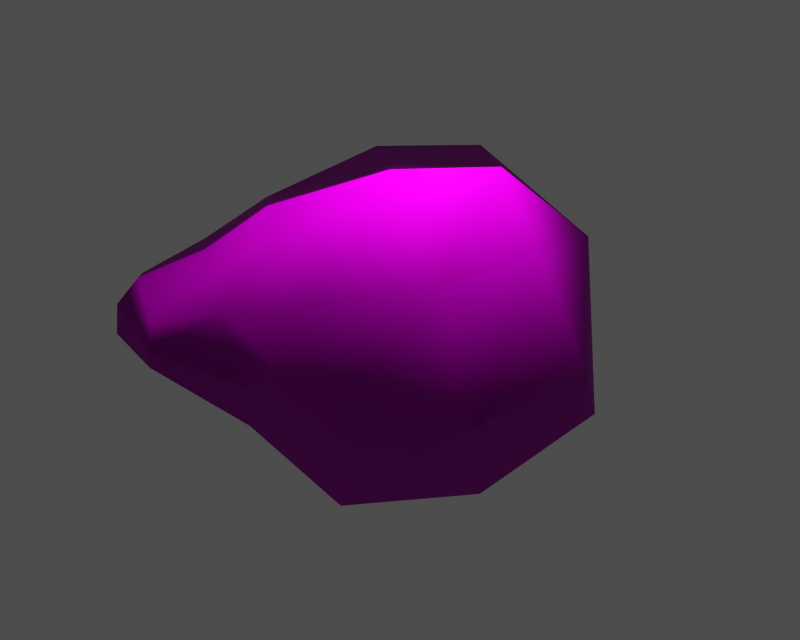 # Source: id400826.blend  (saved by Blender 3.6.13; exported with 4.5.12 LTS)
import bpy
from mathutils import Matrix  # noqa: F401  (used for matrix-valued properties, if any)

bpy.ops.wm.read_factory_settings(use_empty=True)
scene = bpy.context.scene
scene.name = '1'

# ---- collections
col_collection_1 = bpy.data.collections.new('Collection 1'); scene.collection.children.link(col_collection_1)

# ---- images (referenced by path relative to the original .blend; pixels are not part of the script)
import os
ASSET_DIR = os.environ.get("B2B_ASSET_DIR", "")  # directory of the original .blend (textures are referenced by path, not embedded)
HERE = os.path.dirname(os.path.abspath(__file__))  # packed textures are extracted next to this script under _unpacked/

def load_image(name, relpath, width, height, colorspace="sRGB"):
    """Load a texture the original file referenced (path relative to the .blend, or extracted next to this script)."""
    p = next((c for c in (os.path.join(HERE, relpath), os.path.join(ASSET_DIR, relpath)) if relpath and os.path.exists(c)), "")
    if p:
        img = bpy.data.images.load(p, check_existing=True)
        img.name = name
    else:  # same state as the original file: an image datablock whose file is absent (Cycles renders it pink)
        img = bpy.data.images.new(name, width, height)
        img.source = "FILE"
        img.filepath = "//" + (relpath or name)
    img.colorspace_settings.name = colorspace
    return img
img_object17_diff_0 = load_image('Object17_diff_0', 'dropitem03.dds', 1024, 1024, 'Non-Color')
img_object17_norm_0 = load_image('Object17_norm_0', 'dropitem03_n.dds', 1024, 1024, 'Non-Color')
img_object17_spec_0 = load_image('Object17_spec_0', 'dropitem03_sp.dds', 1024, 1024, 'Non-Color')

# ---- materials (node trees are filled in below, after node groups)
mat_object17_mat_001 = bpy.data.materials.new('Object17_mat.001')

# ---- material node trees
mat_object17_mat_001.use_nodes = True; mat_object17_mat_001.node_tree.nodes.clear()
_N = mat_object17_mat_001.node_tree.nodes; _L = mat_object17_mat_001.node_tree.links
n0 = _N.new('ShaderNodeBsdfPrincipled'); n0.name = 'Principled BSDF'; n0.location = (0, 0)
n0.distribution = 'GGX'
n0.subsurface_method = 'RANDOM_WALK_SKIN'
n0.inputs[3].default_value = 1.45
n0.inputs[27].default_value = (0.0, 0.0, 0.0, 1.0)
n0.inputs[28].default_value = 1.0
n1 = _N.new('ShaderNodeOutputMaterial'); n1.name = 'Material Output'; n1.location = (0, 0)
n2 = _N.new('ShaderNodeTexImage'); n2.name = 'Image Texture'; n2.location = (0, 0)
n2.image = img_object17_diff_0
n3 = _N.new('ShaderNodeUVMap'); n3.name = 'UV Map'; n3.location = (0, 0)
n4 = _N.new('ShaderNodeTexImage'); n4.name = 'Image Texture.001'; n4.location = (0, 0)
n4.image = img_object17_norm_0
n5 = _N.new('ShaderNodeNormalMap'); n5.name = 'Normal Map'; n5.location = (0, 0)
n6 = _N.new('ShaderNodeUVMap'); n6.name = 'UV Map.001'; n6.location = (0, 0)
n7 = _N.new('ShaderNodeTexImage'); n7.name = 'Image Texture.002'; n7.location = (0, 0)
n7.image = img_object17_spec_0
n8 = _N.new('ShaderNodeUVMap'); n8.name = 'UV Map.002'; n8.location = (0, 0)
_L.new(n0.outputs[0], n1.inputs[0])
_L.new(n2.outputs[0], n0.inputs[0])
_L.new(n3.outputs[0], n2.inputs[0])
_L.new(n4.outputs[0], n5.inputs[1])
_L.new(n5.outputs[0], n0.inputs[5])
_L.new(n6.outputs[0], n4.inputs[0])
_L.new(n7.outputs[0], n0.inputs[13])
_L.new(n8.outputs[0], n7.inputs[0])
n1.is_active_output = True

# ---- meshes
me_object17 = bpy.data.meshes.new('Object17')
me_object17.from_pydata([(5.489, 16.26, 23.01), (9.745, 12.36, 23.63), (12.19, 18.46, 18.06), (3.428, 20.6, 18.35), (4.75, 22.98, 11.45), (10.0, 20.06, 8.046), (0.7785, 12.02, 23.02), (6.131, 6.963, 24.12), (-2.426, 16.51, 16.24), (-1.598, 18.31, 7.905), (4.75, 22.98, 11.45), (10.0, 20.06, 8.046), (4.848, 14.92, 3.333), (-1.598, 18.31, 7.905), (-2.343, 5.634, 20.83), (1.9, 1.673, 22.52), (-5.118, 9.218, 15.12), (-5.523, 10.76, 6.892), (-0.08859, 7.802, 3.473), (-5.523, 10.76, 6.892), (-3.425, 1.537, 19.18), (-0.5933, -0.7461, 20.1), (-4.986, -1.873, 17.76), (-3.071, -3.603, 18.65), (-6.142, -1.416, 15.22), (-4.783, -4.259, 14.85), (-4.186, -4.4, 16.96), (-6.157, -1.292, 16.83), (-4.976, 4.28, 11.0), (-2.19, 1.973, 9.48), (-6.142, -1.416, 15.22), (-4.817, 3.998, 15.08), (-4.976, 4.28, 11.0), (-4.783, -4.259, 14.85), (13.98, 10.31, 20.21), (16.37, 11.54, 14.08), (15.28, 15.61, 7.975), (11.45, 4.546, 19.51), (13.39, 5.435, 11.03), (11.32, 9.265, 3.645), (15.28, 15.61, 7.975), (11.32, 9.265, 3.645), (5.735, -0.02285, 18.17), (7.214, 0.5818, 11.05), (5.271, 3.197, 3.333), (5.271, 3.197, 3.333), (1.738, -2.078, 17.48), (-1.443, -4.354, 16.59), (-1.801, -4.456, 13.79), (-1.026, -4.885, 15.13), (1.154, -0.01268, 8.975), (-1.801, -4.456, 13.79), (2.553, -1.163, 12.65), (1.154, -0.01268, 8.975)], [], [(0, 1, 2), (3, 0, 2), (4, 3, 2), (5, 4, 2), (1, 0, 6), (6, 7, 1), (0, 3, 8), (6, 0, 8), (3, 4, 9), (9, 8, 3), (10, 11, 12), (12, 13, 10), (7, 6, 14), (14, 15, 7), (6, 8, 16), (16, 14, 6), (8, 9, 17), (17, 16, 8), (13, 12, 18), (18, 19, 13), (20, 21, 15), (15, 14, 20), (22, 23, 21), (21, 20, 22), (24, 25, 26), (26, 27, 24), (28, 29, 30), (16, 31, 20), (20, 14, 16), (28, 19, 29), (27, 22, 20), (20, 31, 27), (31, 32, 24), (24, 27, 31), (16, 17, 32), (32, 31, 16), (26, 23, 22), (22, 27, 26), (19, 18, 29), (29, 33, 30), (1, 34, 2), (34, 35, 2), (35, 36, 2), (36, 5, 2), (1, 7, 37), (37, 34, 1), (34, 37, 38), (38, 35, 34), (35, 38, 39), (39, 36, 35), (40, 41, 12), (12, 11, 40), (7, 15, 42), (42, 37, 7), (37, 42, 43), (43, 38, 37), (38, 43, 44), (44, 39, 38), (41, 45, 18), (18, 12, 41), (46, 42, 15), (15, 21, 46), (47, 46, 21), (21, 23, 47), (48, 49, 26), (26, 25, 48), (29, 50, 51), (43, 42, 46), (46, 52, 43), (45, 50, 29), (49, 52, 46), (46, 47, 49), (52, 49, 48), (48, 53, 52), (43, 52, 53), (53, 44, 43), (26, 49, 47), (47, 23, 26), (18, 45, 29), (33, 29, 51)])
me_object17.polygons.foreach_set('use_smooth', [True] * 80)
_uv = me_object17.uv_layers.new(name='UVTex')
_uv.uv.foreach_set('vector', [0.1709, 0.312, 0.1498, 0.3232, 0.1905, 0.3481, 0.1972, 0.3104, 0.1709, 0.312, 0.1905, 0.3481, 0.226, 0.3147, 0.1972, 0.3104, 0.1905, 0.3481, 0.2464, 0.3323, 0.226, 0.3147, 0.1905, 0.3481, 0.1498, 0.3232, 0.1709, 0.312, 0.1648, 0.2844, 0.1648, 0.2844, 0.1337, 0.2884, 0.1498, 0.3232, 0.1709, 0.312, 0.1972, 0.3104, 0.2003, 0.2812, 0.1648, 0.2844, 0.1709, 0.312, 0.2003, 0.2812, 0.1972, 0.3104, 0.226, 0.3147, 0.2347, 0.2816, 0.2347, 0.2816, 0.2003, 0.2812, 0.1972, 0.3104, 0.226, 0.3147, 0.2464, 0.3323, 0.2699, 0.2869, 0.2699, 0.2869, 0.2347, 0.2816, 0.226, 0.3147, 0.1337, 0.2884, 0.1648, 0.2844, 0.1616, 0.2515, 0.1616, 0.2515, 0.1348, 0.2492, 0.1337, 0.2884, 0.1648, 0.2844, 0.2003, 0.2812, 0.1938, 0.2501, 0.1938, 0.2501, 0.1616, 0.2515, 0.1648, 0.2844, 0.2003, 0.2812, 0.2347, 0.2816, 0.2301, 0.2481, 0.2301, 0.2481, 0.1938, 0.2501, 0.2003, 0.2812, 0.2347, 0.2816, 0.2699, 0.2869, 0.2587, 0.2388, 0.2587, 0.2388, 0.2301, 0.2481, 0.2347, 0.2816, 0.1616, 0.2307, 0.1444, 0.2275, 0.1348, 0.2492, 0.1348, 0.2492, 0.1616, 0.2515, 0.1616, 0.2307, 0.1639, 0.2124, 0.1524, 0.208, 0.1444, 0.2275, 0.1444, 0.2275, 0.1616, 0.2307, 0.1639, 0.2124, 0.177, 0.2089, 0.1724, 0.1956, 0.1611, 0.1995, 0.1611, 0.1995, 0.1709, 0.2119, 0.177, 0.2089, 0.2064, 0.2239, 0.2147, 0.2118, 0.177, 0.2089, 0.1938, 0.2501, 0.1852, 0.2304, 0.1616, 0.2307, 0.1616, 0.2307, 0.1616, 0.2515, 0.1938, 0.2501, 0.2064, 0.2239, 0.2301, 0.2481, 0.2147, 0.2118, 0.1709, 0.2119, 0.1639, 0.2124, 0.1616, 0.2307, 0.1616, 0.2307, 0.1852, 0.2304, 0.1709, 0.2119, 0.1852, 0.2304, 0.2064, 0.2239, 0.177, 0.2089, 0.177, 0.2089, 0.1709, 0.2119, 0.1852, 0.2304, 0.1938, 0.2501, 0.2301, 0.2481, 0.2064, 0.2239, 0.2064, 0.2239, 0.1852, 0.2304, 0.1938, 0.2501, 0.1611, 0.1995, 0.1524, 0.208, 0.1639, 0.2124, 0.1639, 0.2124, 0.1709, 0.2119, 0.1611, 0.1995, 0.2301, 0.2481, 0.2587, 0.2388, 0.2147, 0.2118, 0.2147, 0.2118, 0.1724, 0.1956, 0.177, 0.2089, 0.1498, 0.3232, 0.1709, 0.312, 0.1905, 0.3481, 0.1709, 0.312, 0.1972, 0.3104, 0.1905, 0.3481, 0.1972, 0.3104, 0.226, 0.3147, 0.1905, 0.3481, 0.226, 0.3147, 0.2464, 0.3323, 0.1905, 0.3481, 0.1498, 0.3232, 0.1337, 0.2884, 0.1648, 0.2844, 0.1648, 0.2844, 0.1709, 0.312, 0.1498, 0.3232, 0.1709, 0.312, 0.1648, 0.2844, 0.2003, 0.2812, 0.2003, 0.2812, 0.1972, 0.3104, 0.1709, 0.312, 0.1972, 0.3104, 0.2003, 0.2812, 0.2347, 0.2816, 0.2347, 0.2816, 0.226, 0.3147, 0.1972, 0.3104, 0.226, 0.3147, 0.2347, 0.2816, 0.2699, 0.2869, 0.2699, 0.2869, 0.2464, 0.3323, 0.226, 0.3147, 0.1337, 0.2884, 0.1348, 0.2492, 0.1616, 0.2515, 0.1616, 0.2515, 0.1648, 0.2844, 0.1337, 0.2884, 0.1648, 0.2844, 0.1616, 0.2515, 0.1938, 0.2501, 0.1938, 0.2501, 0.2003, 0.2812, 0.1648, 0.2844, 0.2003, 0.2812, 0.1938, 0.2501, 0.2301, 0.2481, 0.2301, 0.2481, 0.2347, 0.2816, 0.2003, 0.2812, 0.2347, 0.2816, 0.2301, 0.2481, 0.2587, 0.2388, 0.2587, 0.2388, 0.2699, 0.2869, 0.2347, 0.2816, 0.1616, 0.2307, 0.1616, 0.2515, 0.1348, 0.2492, 0.1348, 0.2492, 0.1444, 0.2275, 0.1616, 0.2307, 0.1639, 0.2124, 0.1616, 0.2307, 0.1444, 0.2275, 0.1444, 0.2275, 0.1524, 0.208, 0.1639, 0.2124, 0.177, 0.2089, 0.1709, 0.2119, 0.1611, 0.1995, 0.1611, 0.1995, 0.1724, 0.1956, 0.177, 0.2089, 0.2147, 0.2118, 0.2064, 0.2239, 0.177, 0.2089, 0.1938, 0.2501, 0.1616, 0.2515, 0.1616, 0.2307, 0.1616, 0.2307, 0.1852, 0.2304, 0.1938, 0.2501, 0.2301, 0.2481, 0.2064, 0.2239, 0.2147, 0.2118, 0.1709, 0.2119, 0.1852, 0.2304, 0.1616, 0.2307, 0.1616, 0.2307, 0.1639, 0.2124, 0.1709, 0.2119, 0.1852, 0.2304, 0.1709, 0.2119, 0.177, 0.2089, 0.177, 0.2089, 0.2064, 0.2239, 0.1852, 0.2304, 0.1938, 0.2501, 0.1852, 0.2304, 0.2064, 0.2239, 0.2064, 0.2239, 0.2301, 0.2481, 0.1938, 0.2501, 0.1611, 0.1995, 0.1709, 0.2119, 0.1639, 0.2124, 0.1639, 0.2124, 0.1524, 0.208, 0.1611, 0.1995, 0.2587, 0.2388, 0.2301, 0.2481, 0.2147, 0.2118, 0.1724, 0.1956, 0.2147, 0.2118, 0.177, 0.2089])
me_object17.materials.append(mat_object17_mat_001)
me_object17.use_remesh_preserve_volume = False
me_object17.use_remesh_preserve_attributes = False
me_object17.use_mirror_vertex_groups = False
me_object17.update()
arm_armature = bpy.data.armatures.new('armature')  # bones are not reproduced

# ---- objects
ob_id400826_obj = bpy.data.objects.new('id400826_obj', arm_armature)
ob_object17 = bpy.data.objects.new('Object17', me_object17)

# ---- transforms, parenting, visibility, modifiers, constraints
ob_id400826_obj.location = (0.0, 0.0, 0.0)
ob_id400826_obj.lock_rotations_4d = False
ob_id400826_obj.empty_display_type = 'ARROWS'
ob_id400826_obj.show_in_front = True
ob_id400826_obj.lineart.crease_threshold = 0.0
ob_object17.parent = ob_id400826_obj
ob_object17.location = (0.0, 0.0, 0.0)
ob_object17.lock_rotations_4d = False
ob_object17.empty_display_type = 'ARROWS'
ob_object17.lineart.crease_threshold = 0.0
_vg = ob_object17.vertex_groups.new(name='root')
_vg.add([0, 1, 2, 3, 4, 5, 6, 7, 8, 9, 10, 11, 12, 13, 14, 15, 16, 17, 18, 19, 20, 21, 22, 23, 24, 25, 26, 27, 28, 29, 30, 31, 32, 33, 34, 35, 36, 37, 38, 39, 40, 41, 42, 43, 44, 45, 46, 47, 48, 49, 50, 51, 52, 53], 1.0, 'REPLACE')
_m = ob_object17.modifiers.new('Armature', 'ARMATURE')
_m.object = ob_id400826_obj
_m.use_bone_envelopes = True

# ---- collection membership
col_collection_1.objects.link(ob_id400826_obj)
col_collection_1.objects.link(ob_object17)

# ---- scene / render settings (as saved in the file)
scene.frame_start = 1; scene.frame_end = 250; scene.frame_set(1)
scene.render.engine = 'BLENDER_EEVEE_NEXT'
scene.render.image_settings.file_format = 'TARGA'
scene.render.image_settings.color_mode = 'RGB'
scene.render.image_settings.compression = 90
scene.render.resolution_x = 320
scene.render.resolution_y = 256
scene.render.fps = 25
scene.render.dither_intensity = 0.0
scene.render.use_compositing = False
scene.render.use_sequencer = False
scene.render.use_file_extension = False
scene.render.bake_margin = 2
scene.render.bake_bias = 0.0
scene.render.use_stamp_time = False
scene.render.use_stamp_date = False
scene.render.use_stamp_frame = False
scene.render.use_stamp_camera = False
scene.render.use_stamp_scene = False
scene.render.use_stamp_filename = False
scene.render.use_stamp_render_time = False
scene.render.stamp_font_size = 0
scene.render.stamp_foreground = (0.0, 0.0, 0.0, 0.0)
scene.render.stamp_background = (0.0, 0.0, 0.0, 0.0)
scene.cycles.use_denoising = False
scene.cycles.samples = 10
scene.cycles.sampling_pattern = 'TABULATED_SOBOL'
scene.cycles.light_sampling_threshold = 0.0
scene.cycles.use_adaptive_sampling = False
scene.cycles.use_light_tree = False
scene.cycles.blur_glossy = 0.0
scene.cycles.volume_bounces = 1
scene.cycles.pixel_filter_type = 'GAUSSIAN'
scene.cycles.sample_clamp_indirect = 0.0
scene.view_settings.view_transform = 'Raw'
bpy.context.view_layer.update()

# ---- added for rendering (the .blend has no active camera and no usable light): camera, sun + grey world if the file has none
cam_auto = bpy.data.cameras.new('AutoCamera')
cam_auto.lens = 50.0
cam_auto.sensor_width = 36.0
cam_auto.clip_end = 1000.0
ob_auto_camera = bpy.data.objects.new('AutoCamera', cam_auto)
scene.collection.objects.link(ob_auto_camera)
ob_auto_camera.location = (43.4348, -36.9456, 44.3876)
ob_auto_camera.rotation_euler = (1.09748, -7.21219e-08, 0.694738)
scene.camera = ob_auto_camera
light_auto_sun = bpy.data.lights.new('AutoSun', 'SUN')
light_auto_sun.energy = 3.0
light_auto_sun.angle = 0.0523599
ob_auto_sun = bpy.data.objects.new('AutoSun', light_auto_sun)
scene.collection.objects.link(ob_auto_sun)
ob_auto_sun.rotation_euler = (0.872665, 0.174533, 0.523599)
if scene.world is None:
    world_auto = bpy.data.worlds.new('AutoWorld')
    world_auto.color = (0.3, 0.3, 0.3)
    scene.world = world_auto
bpy.context.view_layer.update()
